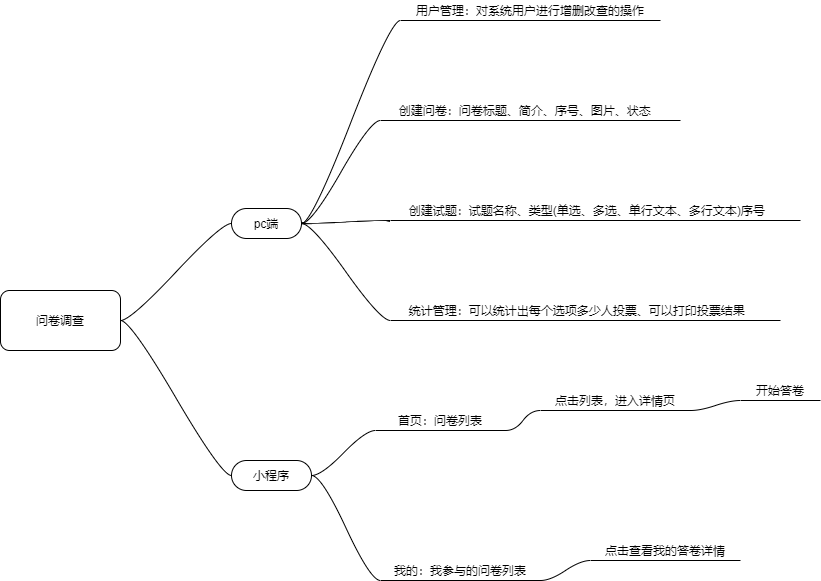

The diagram above was exported from draw.io. Its source (the exported page's mxGraphModel, read from the mxfile embedded in the PNG):
<mxGraphModel dx="2062" dy="1174" grid="1" gridSize="10" guides="1" tooltips="1" connect="1" arrows="1" fold="1" page="1" pageScale="1" pageWidth="980" pageHeight="1390" math="0" shadow="0">
  <root>
    <mxCell id="0" />
    <mxCell id="1" parent="0" />
    <mxCell id="ZWC1Hbduk1p_Yoo7AVvX-1" value="问卷调查" style="rounded=1;whiteSpace=wrap;html=1;" parent="1" vertex="1">
      <mxGeometry x="50" y="320" width="120" height="60" as="geometry" />
    </mxCell>
    <mxCell id="ZWC1Hbduk1p_Yoo7AVvX-2" value="pc端" style="whiteSpace=wrap;html=1;rounded=1;arcSize=50;align=center;verticalAlign=middle;strokeWidth=1;autosize=1;spacing=4;treeFolding=1;treeMoving=1;newEdgeStyle={&quot;edgeStyle&quot;:&quot;entityRelationEdgeStyle&quot;,&quot;startArrow&quot;:&quot;none&quot;,&quot;endArrow&quot;:&quot;none&quot;,&quot;segment&quot;:10,&quot;curved&quot;:1};" parent="1" vertex="1">
      <mxGeometry x="281" y="238" width="70" height="30" as="geometry" />
    </mxCell>
    <mxCell id="ZWC1Hbduk1p_Yoo7AVvX-3" value="" style="edgeStyle=entityRelationEdgeStyle;startArrow=none;endArrow=none;segment=10;curved=1;exitX=1;exitY=0.5;exitDx=0;exitDy=0;" parent="1" source="ZWC1Hbduk1p_Yoo7AVvX-1" target="ZWC1Hbduk1p_Yoo7AVvX-2" edge="1">
      <mxGeometry relative="1" as="geometry">
        <mxPoint x="560" y="540" as="sourcePoint" />
      </mxGeometry>
    </mxCell>
    <mxCell id="ZWC1Hbduk1p_Yoo7AVvX-5" value="小程序" style="whiteSpace=wrap;html=1;rounded=1;arcSize=50;align=center;verticalAlign=middle;strokeWidth=1;autosize=1;spacing=4;treeFolding=1;treeMoving=1;newEdgeStyle={&quot;edgeStyle&quot;:&quot;entityRelationEdgeStyle&quot;,&quot;startArrow&quot;:&quot;none&quot;,&quot;endArrow&quot;:&quot;none&quot;,&quot;segment&quot;:10,&quot;curved&quot;:1};" parent="1" vertex="1">
      <mxGeometry x="281" y="490" width="80" height="30" as="geometry" />
    </mxCell>
    <mxCell id="ZWC1Hbduk1p_Yoo7AVvX-6" value="" style="edgeStyle=entityRelationEdgeStyle;startArrow=none;endArrow=none;segment=10;curved=1;exitX=1;exitY=0.5;exitDx=0;exitDy=0;" parent="1" source="ZWC1Hbduk1p_Yoo7AVvX-1" target="ZWC1Hbduk1p_Yoo7AVvX-5" edge="1">
      <mxGeometry relative="1" as="geometry">
        <mxPoint x="560" y="540" as="sourcePoint" />
      </mxGeometry>
    </mxCell>
    <mxCell id="ZWC1Hbduk1p_Yoo7AVvX-7" value="&amp;nbsp; &amp;nbsp; &amp;nbsp;创建问卷：问卷标题、简介、序号、图片、状态" style="whiteSpace=wrap;html=1;shape=partialRectangle;top=0;left=0;bottom=1;right=0;points=[[0,1],[1,1]];fillColor=none;align=left;verticalAlign=bottom;routingCenterY=0.5;snapToPoint=1;recursiveResize=0;autosize=1;treeFolding=1;treeMoving=1;newEdgeStyle={&quot;edgeStyle&quot;:&quot;entityRelationEdgeStyle&quot;,&quot;startArrow&quot;:&quot;none&quot;,&quot;endArrow&quot;:&quot;none&quot;,&quot;segment&quot;:10,&quot;curved&quot;:1};" parent="1" vertex="1">
      <mxGeometry x="430" y="130" width="300" height="20" as="geometry" />
    </mxCell>
    <mxCell id="ZWC1Hbduk1p_Yoo7AVvX-8" value="" style="edgeStyle=entityRelationEdgeStyle;startArrow=none;endArrow=none;segment=10;curved=1;exitX=1;exitY=0.5;exitDx=0;exitDy=0;" parent="1" source="ZWC1Hbduk1p_Yoo7AVvX-2" target="ZWC1Hbduk1p_Yoo7AVvX-7" edge="1">
      <mxGeometry relative="1" as="geometry">
        <mxPoint x="370" y="260" as="sourcePoint" />
      </mxGeometry>
    </mxCell>
    <mxCell id="ZWC1Hbduk1p_Yoo7AVvX-9" value="&amp;nbsp; &amp;nbsp; &amp;nbsp;创建试题：试题名称、类型(单选、多选、单行文本、多行文本)序号" style="whiteSpace=wrap;html=1;shape=partialRectangle;top=0;left=0;bottom=1;right=0;points=[[0,1],[1,1]];fillColor=none;align=left;verticalAlign=bottom;routingCenterY=0.5;snapToPoint=1;recursiveResize=0;autosize=1;treeFolding=1;treeMoving=1;newEdgeStyle={&quot;edgeStyle&quot;:&quot;entityRelationEdgeStyle&quot;,&quot;startArrow&quot;:&quot;none&quot;,&quot;endArrow&quot;:&quot;none&quot;,&quot;segment&quot;:10,&quot;curved&quot;:1};" parent="1" vertex="1">
      <mxGeometry x="440" y="230" width="410" height="20" as="geometry" />
    </mxCell>
    <mxCell id="ZWC1Hbduk1p_Yoo7AVvX-10" value="" style="edgeStyle=entityRelationEdgeStyle;startArrow=none;endArrow=none;segment=10;curved=1;exitX=1;exitY=0.5;exitDx=0;exitDy=0;" parent="1" source="ZWC1Hbduk1p_Yoo7AVvX-2" target="ZWC1Hbduk1p_Yoo7AVvX-9" edge="1">
      <mxGeometry relative="1" as="geometry">
        <mxPoint x="420" y="330" as="sourcePoint" />
      </mxGeometry>
    </mxCell>
    <mxCell id="uD59j3ZbXed_WQ82rq9K-1" value="&amp;nbsp; &amp;nbsp; &amp;nbsp;统计管理：可以统计出每个选项多少人投票、可以打印投票结果" style="whiteSpace=wrap;html=1;shape=partialRectangle;top=0;left=0;bottom=1;right=0;points=[[0,1],[1,1]];fillColor=none;align=left;verticalAlign=bottom;routingCenterY=0.5;snapToPoint=1;recursiveResize=0;autosize=1;treeFolding=1;treeMoving=1;newEdgeStyle={&quot;edgeStyle&quot;:&quot;entityRelationEdgeStyle&quot;,&quot;startArrow&quot;:&quot;none&quot;,&quot;endArrow&quot;:&quot;none&quot;,&quot;segment&quot;:10,&quot;curved&quot;:1};" parent="1" vertex="1" collapsed="1">
      <mxGeometry x="440" y="330" width="390" height="20" as="geometry" />
    </mxCell>
    <mxCell id="uD59j3ZbXed_WQ82rq9K-2" value="" style="edgeStyle=entityRelationEdgeStyle;startArrow=none;endArrow=none;segment=10;curved=1;exitX=1;exitY=0.5;exitDx=0;exitDy=0;" parent="1" source="ZWC1Hbduk1p_Yoo7AVvX-2" target="uD59j3ZbXed_WQ82rq9K-1" edge="1">
      <mxGeometry relative="1" as="geometry">
        <mxPoint x="530" y="330" as="sourcePoint" />
      </mxGeometry>
    </mxCell>
    <mxCell id="uD59j3ZbXed_WQ82rq9K-3" value="首页：问卷列表" style="whiteSpace=wrap;html=1;shape=partialRectangle;top=0;left=0;bottom=1;right=0;points=[[0,1],[1,1]];fillColor=none;align=center;verticalAlign=bottom;routingCenterY=0.5;snapToPoint=1;recursiveResize=0;autosize=1;treeFolding=1;treeMoving=1;newEdgeStyle={&quot;edgeStyle&quot;:&quot;entityRelationEdgeStyle&quot;,&quot;startArrow&quot;:&quot;none&quot;,&quot;endArrow&quot;:&quot;none&quot;,&quot;segment&quot;:10,&quot;curved&quot;:1};" parent="1" vertex="1">
      <mxGeometry x="425" y="440" width="130" height="20" as="geometry" />
    </mxCell>
    <mxCell id="uD59j3ZbXed_WQ82rq9K-4" value="" style="edgeStyle=entityRelationEdgeStyle;startArrow=none;endArrow=none;segment=10;curved=1;exitX=1;exitY=0.5;exitDx=0;exitDy=0;" parent="1" source="ZWC1Hbduk1p_Yoo7AVvX-5" target="uD59j3ZbXed_WQ82rq9K-3" edge="1">
      <mxGeometry relative="1" as="geometry">
        <mxPoint x="530" y="510" as="sourcePoint" />
      </mxGeometry>
    </mxCell>
    <mxCell id="uD59j3ZbXed_WQ82rq9K-5" value="我的：我参与的问卷列表" style="whiteSpace=wrap;html=1;shape=partialRectangle;top=0;left=0;bottom=1;right=0;points=[[0,1],[1,1]];fillColor=none;align=center;verticalAlign=bottom;routingCenterY=0.5;snapToPoint=1;recursiveResize=0;autosize=1;treeFolding=1;treeMoving=1;newEdgeStyle={&quot;edgeStyle&quot;:&quot;entityRelationEdgeStyle&quot;,&quot;startArrow&quot;:&quot;none&quot;,&quot;endArrow&quot;:&quot;none&quot;,&quot;segment&quot;:10,&quot;curved&quot;:1};" parent="1" vertex="1">
      <mxGeometry x="430" y="590" width="160" height="20" as="geometry" />
    </mxCell>
    <mxCell id="uD59j3ZbXed_WQ82rq9K-6" value="" style="edgeStyle=entityRelationEdgeStyle;startArrow=none;endArrow=none;segment=10;curved=1;exitX=1;exitY=0.5;exitDx=0;exitDy=0;" parent="1" source="ZWC1Hbduk1p_Yoo7AVvX-5" target="uD59j3ZbXed_WQ82rq9K-5" edge="1">
      <mxGeometry relative="1" as="geometry">
        <mxPoint x="530" y="510" as="sourcePoint" />
      </mxGeometry>
    </mxCell>
    <mxCell id="uD59j3ZbXed_WQ82rq9K-7" value="点击列表，进入详情页" style="whiteSpace=wrap;html=1;shape=partialRectangle;top=0;left=0;bottom=1;right=0;points=[[0,1],[1,1]];fillColor=none;align=center;verticalAlign=bottom;routingCenterY=0.5;snapToPoint=1;recursiveResize=0;autosize=1;treeFolding=1;treeMoving=1;newEdgeStyle={&quot;edgeStyle&quot;:&quot;entityRelationEdgeStyle&quot;,&quot;startArrow&quot;:&quot;none&quot;,&quot;endArrow&quot;:&quot;none&quot;,&quot;segment&quot;:10,&quot;curved&quot;:1};" parent="1" vertex="1">
      <mxGeometry x="590" y="420" width="150" height="20" as="geometry" />
    </mxCell>
    <mxCell id="uD59j3ZbXed_WQ82rq9K-8" value="" style="edgeStyle=entityRelationEdgeStyle;startArrow=none;endArrow=none;segment=10;curved=1;exitX=1;exitY=1;exitDx=0;exitDy=0;" parent="1" source="uD59j3ZbXed_WQ82rq9K-3" target="uD59j3ZbXed_WQ82rq9K-7" edge="1">
      <mxGeometry relative="1" as="geometry">
        <mxPoint x="530" y="400" as="sourcePoint" />
      </mxGeometry>
    </mxCell>
    <mxCell id="uD59j3ZbXed_WQ82rq9K-9" value="开始答卷" style="whiteSpace=wrap;html=1;shape=partialRectangle;top=0;left=0;bottom=1;right=0;points=[[0,1],[1,1]];fillColor=none;align=center;verticalAlign=bottom;routingCenterY=0.5;snapToPoint=1;recursiveResize=0;autosize=1;treeFolding=1;treeMoving=1;newEdgeStyle={&quot;edgeStyle&quot;:&quot;entityRelationEdgeStyle&quot;,&quot;startArrow&quot;:&quot;none&quot;,&quot;endArrow&quot;:&quot;none&quot;,&quot;segment&quot;:10,&quot;curved&quot;:1};" parent="1" vertex="1">
      <mxGeometry x="790" y="410" width="80" height="20" as="geometry" />
    </mxCell>
    <mxCell id="uD59j3ZbXed_WQ82rq9K-10" value="" style="edgeStyle=entityRelationEdgeStyle;startArrow=none;endArrow=none;segment=10;curved=1;exitX=1;exitY=1;exitDx=0;exitDy=0;" parent="1" source="uD59j3ZbXed_WQ82rq9K-7" target="uD59j3ZbXed_WQ82rq9K-9" edge="1">
      <mxGeometry relative="1" as="geometry">
        <mxPoint x="800" y="440" as="sourcePoint" />
      </mxGeometry>
    </mxCell>
    <mxCell id="uD59j3ZbXed_WQ82rq9K-11" value="点击查看我的答卷详情" style="whiteSpace=wrap;html=1;shape=partialRectangle;top=0;left=0;bottom=1;right=0;points=[[0,1],[1,1]];fillColor=none;align=center;verticalAlign=bottom;routingCenterY=0.5;snapToPoint=1;recursiveResize=0;autosize=1;treeFolding=1;treeMoving=1;newEdgeStyle={&quot;edgeStyle&quot;:&quot;entityRelationEdgeStyle&quot;,&quot;startArrow&quot;:&quot;none&quot;,&quot;endArrow&quot;:&quot;none&quot;,&quot;segment&quot;:10,&quot;curved&quot;:1};" parent="1" vertex="1">
      <mxGeometry x="640" y="570" width="150" height="20" as="geometry" />
    </mxCell>
    <mxCell id="uD59j3ZbXed_WQ82rq9K-12" value="" style="edgeStyle=entityRelationEdgeStyle;startArrow=none;endArrow=none;segment=10;curved=1;exitX=1;exitY=1;exitDx=0;exitDy=0;" parent="1" source="uD59j3ZbXed_WQ82rq9K-5" target="uD59j3ZbXed_WQ82rq9K-11" edge="1">
      <mxGeometry relative="1" as="geometry">
        <mxPoint x="615" y="560" as="sourcePoint" />
      </mxGeometry>
    </mxCell>
    <mxCell id="wjPgEtNo9ttXXaG1SXOI-1" value="用户管理：对系统用户进行增删改查的操作" style="whiteSpace=wrap;html=1;shape=partialRectangle;top=0;left=0;bottom=1;right=0;points=[[0,1],[1,1]];fillColor=none;align=center;verticalAlign=bottom;routingCenterY=0.5;snapToPoint=1;recursiveResize=0;autosize=1;treeFolding=1;treeMoving=1;newEdgeStyle={&quot;edgeStyle&quot;:&quot;entityRelationEdgeStyle&quot;,&quot;startArrow&quot;:&quot;none&quot;,&quot;endArrow&quot;:&quot;none&quot;,&quot;segment&quot;:10,&quot;curved&quot;:1};" parent="1" vertex="1">
      <mxGeometry x="450" y="30" width="260" height="20" as="geometry" />
    </mxCell>
    <mxCell id="wjPgEtNo9ttXXaG1SXOI-2" value="" style="edgeStyle=entityRelationEdgeStyle;startArrow=none;endArrow=none;segment=10;curved=1;exitX=1;exitY=0.5;exitDx=0;exitDy=0;" parent="1" source="ZWC1Hbduk1p_Yoo7AVvX-2" target="wjPgEtNo9ttXXaG1SXOI-1" edge="1">
      <mxGeometry relative="1" as="geometry">
        <mxPoint x="390" y="80" as="sourcePoint" />
      </mxGeometry>
    </mxCell>
  </root>
</mxGraphModel>